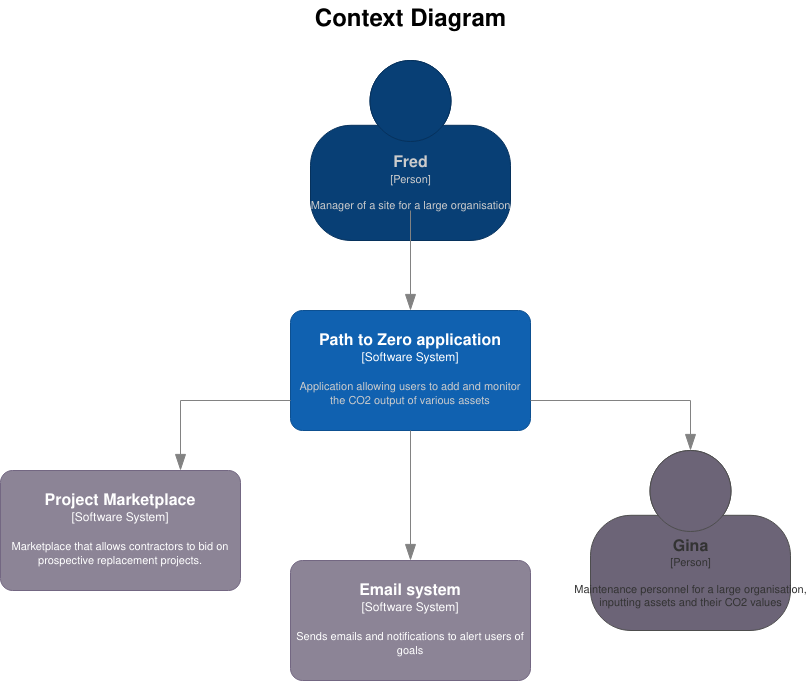

The diagram above was exported from draw.io. Its source (the exported page's mxGraphModel, read from the mxfile embedded in the PNG):
<mxGraphModel dx="1422" dy="760" grid="1" gridSize="10" guides="1" tooltips="1" connect="1" arrows="1" fold="1" page="1" pageScale="1" pageWidth="827" pageHeight="1169" math="0" shadow="0">
  <root>
    <mxCell id="0" />
    <mxCell id="1" parent="0" />
    <object placeholders="1" c4Name="Fred" c4Type="Person" c4Description="Manager of a site for a large organisation" label="&lt;font style=&quot;font-size: 16px&quot;&gt;&lt;b&gt;%c4Name%&lt;/b&gt;&lt;/font&gt;&lt;div&gt;[%c4Type%]&lt;/div&gt;&lt;br&gt;&lt;div&gt;&lt;font style=&quot;font-size: 11px&quot;&gt;&lt;font&gt;%c4Description%&lt;/font&gt;&lt;/font&gt;&lt;/div&gt;" id="1W9b2Rzj7oBqXUCSPP9G-2">
      <mxCell style="html=1;fontSize=11;dashed=0;whitespace=wrap;fillColor=#083F75;strokeColor=#06315C;fontColor=#CCCCCC;shape=mxgraph.c4.person2;align=center;metaEdit=1;points=[[0.5,0,0],[1,0.5,0],[1,0.75,0],[0.75,1,0],[0.5,1,0],[0.25,1,0],[0,0.75,0],[0,0.5,0]];resizable=0;" parent="1" vertex="1">
        <mxGeometry x="329" y="70" width="200" height="180" as="geometry" />
      </mxCell>
    </object>
    <mxCell id="1W9b2Rzj7oBqXUCSPP9G-4" value="Context Diagram" style="text;strokeColor=none;fillColor=none;html=1;fontSize=24;fontStyle=1;verticalAlign=middle;align=center;" parent="1" vertex="1">
      <mxGeometry x="379" y="10" width="100" height="40" as="geometry" />
    </mxCell>
    <object placeholders="1" c4Name="Path to Zero application" c4Type="Software System" c4Description="Application allowing users to add and monitor the CO2 output of various assets" label="&lt;font style=&quot;font-size: 16px&quot;&gt;&lt;b&gt;%c4Name%&lt;/b&gt;&lt;/font&gt;&lt;div&gt;[%c4Type%]&lt;/div&gt;&lt;br&gt;&lt;div&gt;&lt;font style=&quot;font-size: 11px&quot;&gt;&lt;font color=&quot;#cccccc&quot;&gt;%c4Description%&lt;/font&gt;&lt;/div&gt;" id="1W9b2Rzj7oBqXUCSPP9G-6">
      <mxCell style="rounded=1;whiteSpace=wrap;html=1;labelBackgroundColor=none;fillColor=#1061B0;fontColor=#ffffff;align=center;arcSize=10;strokeColor=#0D5091;metaEdit=1;resizable=0;points=[[0.25,0,0],[0.5,0,0],[0.75,0,0],[1,0.25,0],[1,0.5,0],[1,0.75,0],[0.75,1,0],[0.5,1,0],[0.25,1,0],[0,0.75,0],[0,0.5,0],[0,0.25,0]];" parent="1" vertex="1">
        <mxGeometry x="309" y="320" width="240" height="120" as="geometry" />
      </mxCell>
    </object>
    <object placeholders="1" c4Name="Gina" c4Type="Person" c4Description="Maintenance personnel for a large organisation,&#10;inputting assets and their CO2 values" label="&lt;font style=&quot;font-size: 16px&quot;&gt;&lt;b&gt;%c4Name%&lt;/b&gt;&lt;/font&gt;&lt;div&gt;[%c4Type%]&lt;/div&gt;&lt;br&gt;&lt;div&gt;&lt;font style=&quot;font-size: 11px&quot;&gt;&lt;font&gt;%c4Description%&lt;/font&gt;&lt;/font&gt;&lt;/div&gt;" id="1W9b2Rzj7oBqXUCSPP9G-8">
      <mxCell style="html=1;fontSize=11;dashed=0;whitespace=wrap;fillColor=#6C6477;strokeColor=#4D4D4D;fontColor=#333333;shape=mxgraph.c4.person2;align=center;metaEdit=1;points=[[0.5,0,0],[1,0.5,0],[1,0.75,0],[0.75,1,0],[0.5,1,0],[0.25,1,0],[0,0.75,0],[0,0.5,0]];resizable=0;spacingRight=0;labelBackgroundColor=none;labelBorderColor=none;" parent="1" vertex="1">
        <mxGeometry x="609" y="460" width="200" height="180" as="geometry" />
      </mxCell>
    </object>
    <object placeholders="1" c4Type="Relationship" id="1W9b2Rzj7oBqXUCSPP9G-9">
      <mxCell style="endArrow=blockThin;html=1;fontSize=10;fontColor=#404040;strokeWidth=1;endFill=1;strokeColor=#828282;elbow=vertical;metaEdit=1;endSize=14;startSize=14;jumpStyle=arc;jumpSize=16;rounded=0;edgeStyle=orthogonalEdgeStyle;" parent="1" target="1W9b2Rzj7oBqXUCSPP9G-6" edge="1">
        <mxGeometry width="240" relative="1" as="geometry">
          <mxPoint x="429" y="220" as="sourcePoint" />
          <mxPoint x="669" y="220" as="targetPoint" />
        </mxGeometry>
      </mxCell>
    </object>
    <object placeholders="1" c4Type="Relationship" id="1W9b2Rzj7oBqXUCSPP9G-10">
      <mxCell style="endArrow=blockThin;html=1;fontSize=10;fontColor=#404040;strokeWidth=1;endFill=1;strokeColor=#828282;elbow=vertical;metaEdit=1;endSize=14;startSize=14;jumpStyle=arc;jumpSize=16;rounded=0;edgeStyle=orthogonalEdgeStyle;exitX=1;exitY=0.75;exitDx=0;exitDy=0;exitPerimeter=0;entryX=0.5;entryY=0;entryDx=0;entryDy=0;entryPerimeter=0;" parent="1" source="1W9b2Rzj7oBqXUCSPP9G-6" target="1W9b2Rzj7oBqXUCSPP9G-8" edge="1">
        <mxGeometry width="240" relative="1" as="geometry">
          <mxPoint x="549" y="419" as="sourcePoint" />
          <mxPoint x="639" y="570" as="targetPoint" />
        </mxGeometry>
      </mxCell>
    </object>
    <object placeholders="1" c4Name="Email system" c4Type="Software System" c4Description="Sends emails and notifications to alert users of goals" label="&lt;font style=&quot;font-size: 16px&quot;&gt;&lt;b&gt;%c4Name%&lt;/b&gt;&lt;/font&gt;&lt;div&gt;[%c4Type%]&lt;/div&gt;&lt;br&gt;&lt;div&gt;&lt;font style=&quot;font-size: 11px&quot;&gt;&lt;font&gt;%c4Description%&lt;/font&gt;&lt;/font&gt;&lt;/div&gt;" id="1W9b2Rzj7oBqXUCSPP9G-11">
      <mxCell style="rounded=1;whiteSpace=wrap;html=1;labelBackgroundColor=none;fillColor=#8C8496;fontColor=#FFFFFF;align=center;arcSize=10;strokeColor=#736782;metaEdit=1;resizable=0;points=[[0.25,0,0],[0.5,0,0],[0.75,0,0],[1,0.25,0],[1,0.5,0],[1,0.75,0],[0.75,1,0],[0.5,1,0],[0.25,1,0],[0,0.75,0],[0,0.5,0],[0,0.25,0]];labelBorderColor=none;" parent="1" vertex="1">
        <mxGeometry x="309" y="570" width="240" height="120" as="geometry" />
      </mxCell>
    </object>
    <object placeholders="1" c4Name="Project Marketplace" c4Type="Software System" c4Description="Marketplace that allows contractors to bid on prospective replacement projects." label="&lt;font style=&quot;font-size: 16px&quot;&gt;&lt;b&gt;%c4Name%&lt;/b&gt;&lt;/font&gt;&lt;div&gt;[%c4Type%]&lt;/div&gt;&lt;br&gt;&lt;div&gt;&lt;font style=&quot;font-size: 11px&quot;&gt;&lt;font&gt;%c4Description%&lt;/font&gt;&lt;/font&gt;&lt;/div&gt;" id="1W9b2Rzj7oBqXUCSPP9G-12">
      <mxCell style="rounded=1;whiteSpace=wrap;html=1;labelBackgroundColor=none;fillColor=#8C8496;fontColor=#FFFFFF;align=center;arcSize=10;strokeColor=#736782;metaEdit=1;resizable=0;points=[[0.25,0,0],[0.5,0,0],[0.75,0,0],[1,0.25,0],[1,0.5,0],[1,0.75,0],[0.75,1,0],[0.5,1,0],[0.25,1,0],[0,0.75,0],[0,0.5,0],[0,0.25,0]];labelBorderColor=none;" parent="1" vertex="1">
        <mxGeometry x="19" y="480" width="240" height="120" as="geometry" />
      </mxCell>
    </object>
    <object placeholders="1" c4Type="Relationship" id="1W9b2Rzj7oBqXUCSPP9G-13">
      <mxCell style="endArrow=blockThin;html=1;fontSize=10;fontColor=#404040;strokeWidth=1;endFill=1;strokeColor=#828282;elbow=vertical;metaEdit=1;endSize=14;startSize=14;jumpStyle=arc;jumpSize=16;rounded=0;edgeStyle=orthogonalEdgeStyle;" parent="1" target="1W9b2Rzj7oBqXUCSPP9G-11" edge="1">
        <mxGeometry width="240" relative="1" as="geometry">
          <mxPoint x="429" y="440" as="sourcePoint" />
          <mxPoint x="279" y="390" as="targetPoint" />
        </mxGeometry>
      </mxCell>
    </object>
    <object placeholders="1" c4Type="Relationship" id="1W9b2Rzj7oBqXUCSPP9G-14">
      <mxCell style="endArrow=blockThin;html=1;fontSize=10;fontColor=#404040;strokeWidth=1;endFill=1;strokeColor=#828282;elbow=vertical;metaEdit=1;endSize=14;startSize=14;jumpStyle=arc;jumpSize=16;rounded=0;edgeStyle=orthogonalEdgeStyle;exitX=0;exitY=0.75;exitDx=0;exitDy=0;exitPerimeter=0;entryX=0.75;entryY=0;entryDx=0;entryDy=0;entryPerimeter=0;" parent="1" source="1W9b2Rzj7oBqXUCSPP9G-6" target="1W9b2Rzj7oBqXUCSPP9G-12" edge="1">
        <mxGeometry width="240" relative="1" as="geometry">
          <mxPoint x="59" y="460" as="sourcePoint" />
          <mxPoint x="299" y="460" as="targetPoint" />
        </mxGeometry>
      </mxCell>
    </object>
  </root>
</mxGraphModel>